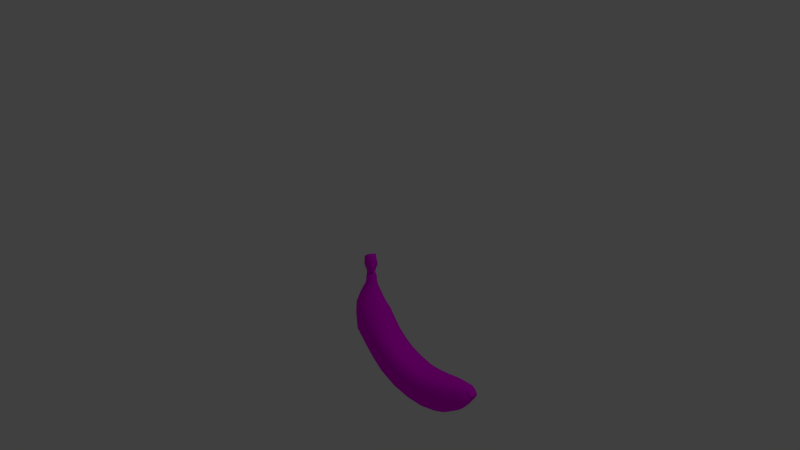 # Source: Banana.blend  (saved by Blender 2.74.0; exported with 4.5.12 LTS)
import bpy
from mathutils import Matrix  # noqa: F401  (used for matrix-valued properties, if any)

bpy.ops.wm.read_factory_settings(use_empty=True)
scene = bpy.context.scene
scene.name = 'Scene'

# ---- collections
col_collection_1 = bpy.data.collections.new('Collection 1'); scene.collection.children.link(col_collection_1)

# ---- images (referenced by path relative to the original .blend; pixels are not part of the script)
import os
ASSET_DIR = os.environ.get("B2B_ASSET_DIR", "")  # directory of the original .blend (textures are referenced by path, not embedded)
HERE = os.path.dirname(os.path.abspath(__file__))  # packed textures are extracted next to this script under _unpacked/

def load_image(name, relpath, width, height, colorspace="sRGB"):
    """Load a texture the original file referenced (path relative to the .blend, or extracted next to this script)."""
    p = next((c for c in (os.path.join(HERE, relpath), os.path.join(ASSET_DIR, relpath)) if relpath and os.path.exists(c)), "")
    if p:
        img = bpy.data.images.load(p, check_existing=True)
        img.name = name
    else:  # same state as the original file: an image datablock whose file is absent (Cycles renders it pink)
        img = bpy.data.images.new(name, width, height)
        img.source = "FILE"
        img.filepath = "//" + (relpath or name)
    img.colorspace_settings.name = colorspace
    return img
img_banana = load_image('Banana', 'BananaDiffuse.png', 1024, 1024, 'sRGB')

# ---- materials (node trees are filled in below, after node groups)
mat_material = bpy.data.materials.new('Material')
mat_material.alpha_threshold = 0.0
mat_material.roughness = 0.5

# ---- material node trees
mat_material.use_nodes = True; mat_material.node_tree.nodes.clear()
_N = mat_material.node_tree.nodes; _L = mat_material.node_tree.links
n0 = _N.new('ShaderNodeOutputMaterial'); n0.name = 'Material Output'; n0.location = (300, 300)
n1 = _N.new('ShaderNodeBsdfDiffuse'); n1.name = 'Diffuse BSDF'; n1.location = (10, 300)
n2 = _N.new('ShaderNodeTexImage'); n2.name = 'Image Texture'; n2.location = (-180, 300)
n2.width = 140
n2.image = img_banana
_L.new(n1.outputs[0], n0.inputs[0])
_L.new(n2.outputs[0], n1.inputs[0])
n0.is_active_output = True

# ---- world
world_world = bpy.data.worlds.new('World'); scene.world = world_world
world_world.color = (0.05088, 0.05088, 0.05088)
world_world.use_sun_shadow = False
world_world.sun_shadow_jitter_overblur = 0.0
world_world.cycles.sampling_method = 'MANUAL'
world_world.cycles.sample_map_resolution = 256

# ---- cameras
cam_camera = bpy.data.cameras.new('Camera')
cam_camera.clip_end = 100.0
cam_camera.lens = 35.0
cam_camera.sensor_width = 32.0
cam_camera.sensor_height = 18.0
cam_camera.ortho_scale = 7.314
cam_camera.dof.focus_distance = 0.0

# ---- lights
light_lamp = bpy.data.lights.new('Lamp', 'POINT')
light_lamp.transmission_factor = 0.0
light_lamp.cutoff_distance = 30.0
light_lamp.energy = 100.0
light_lamp.shadow_buffer_clip_start = 1.001
light_lamp.shadow_soft_size = 0.1
light_lamp.shadow_maximum_resolution = 0.006
light_lamp.use_absolute_resolution = True
light_lamp.cycles.use_multiple_importance_sampling = False

# ---- meshes
me_circle = bpy.data.meshes.new('Circle')
me_circle.from_pydata([(-0.06555, 0.1066, -0.5191), (-0.1059, 0.09852, -0.5129), (-0.1401, 0.07541, -0.5076), (-0.1629, 0.04081, -0.5041), (-0.1709, 1.764e-08, -0.5028), (-0.1629, -0.04081, -0.5041), (-0.1401, -0.07541, -0.5076), (-0.1059, -0.09852, -0.5129), (-0.06555, -0.1066, -0.5191), (-0.02522, -0.09852, -0.5254), (0.008972, -0.07541, -0.5307), (0.03182, -0.04081, -0.5342), (0.03984, 2.796e-08, -0.5355), (0.03182, 0.04081, -0.5342), (0.008972, 0.07541, -0.5307), (-0.02522, 0.09852, -0.5254), (-0.05943, 0.08394, -0.4627), (-0.09149, 0.07755, -0.4608), (-0.1187, 0.05935, -0.4592), (-0.1368, 0.03212, -0.4581), (-0.1432, 1.234e-08, -0.4577), (-0.1368, -0.03212, -0.4581), (-0.1187, -0.05935, -0.4592), (-0.09149, -0.07755, -0.4608), (-0.05943, -0.08394, -0.4627), (-0.02736, -0.07755, -0.4646), (-0.0001789, -0.05935, -0.4662), (0.01798, -0.03212, -0.4673), (0.02436, 1.834e-08, -0.4676), (0.01798, 0.03212, -0.4673), (-0.0001789, 0.05935, -0.4662), (-0.02736, 0.07755, -0.4646), (-0.0568, 0.07103, -0.4059), (-0.08397, 0.06562, -0.4049), (-0.107, 0.05023, -0.4041), (-0.1224, 0.02718, -0.4036), (-0.1278, 5.34e-09, -0.4034), (-0.1224, -0.02718, -0.4036), (-0.107, -0.05022, -0.4041), (-0.08397, -0.06562, -0.4049), (-0.0568, -0.07103, -0.4059), (-0.02964, -0.06562, -0.4068), (-0.00661, -0.05023, -0.4076), (0.008778, -0.02718, -0.4081), (0.01418, 9.956e-09, -0.4083), (0.008778, 0.02718, -0.4081), (-0.00661, 0.05023, -0.4076), (-0.02964, 0.06562, -0.4068), (-0.1018, -0.02311, -0.2721), (-0.08135, 0.06562, -0.3472), (-0.1044, 0.05023, -0.3464), (-0.1198, 0.02718, -0.3459), (-0.1266, -2.707e-09, -0.3435), (-0.1198, -0.02718, -0.3459), (-0.1044, -0.05022, -0.3464), (-0.08135, -0.06562, -0.3472), (-0.1272, -1.276e-08, -0.258), (-0.02702, -0.06562, -0.3491), (-0.003988, -0.05023, -0.3499), (0.0114, -0.02718, -0.3505), (0.0168, 2.205e-09, -0.3506), (0.0114, 0.02718, -0.3505), (-0.003988, 0.05023, -0.3499), (-0.02702, 0.06562, -0.3491), (-0.05418, 0.07103, -0.3482), (-0.06486, 0.06562, -0.3235), (-0.08573, 0.05022, -0.2912), (-0.1102, 0.02718, -0.2587), (-0.1401, -1.632e-08, -0.2421), (-0.1102, -0.02718, -0.2587), (-0.08573, -0.05023, -0.2912), (-0.06486, -0.06562, -0.3235), (-0.1018, 0.02311, -0.2721), (-0.08101, 0.0427, -0.2998), (-0.05418, -0.07103, -0.3482), (-0.03959, -0.06562, -0.3256), (-0.03095, -0.05023, -0.3008), (-0.009315, -0.02718, -0.2772), (0.01317, -1.746e-08, -0.2043), (-0.009315, 0.02718, -0.2772), (-0.03095, 0.05023, -0.3008), (-0.03959, 0.06562, -0.3256), (-0.06326, 0.05579, -0.3272), (-0.05418, 0.06039, -0.3482), (-0.08101, -0.0427, -0.2998), (-0.06326, -0.05579, -0.3272), (-0.05418, -0.06039, -0.3482), (-0.04178, -0.05579, -0.329), (-0.03443, -0.0427, -0.3079), (-0.01604, -0.02311, -0.2879), (0.003081, -1.373e-08, -0.2258), (-0.01604, 0.02311, -0.2879), (-0.03443, 0.0427, -0.3079), (-0.04178, 0.05579, -0.329), (-0.09696, 0.04887, -0.2376), (-0.09696, -0.04887, -0.2376), (-0.01847, -0.04887, -0.2376), (-0.01847, 0.04887, -0.2376), (-0.1225, 0.05876, -0.1703), (-0.1225, -0.05876, -0.1703), (0.007037, -0.05876, -0.1703), (0.007037, 0.05876, -0.1703), (-0.1417, 0.03386, -0.06622), (-0.1417, -0.03386, -0.06622), (-7.451e-09, -0.03386, 0.0), (-7.451e-09, 0.03386, 0.0), (-0.1321, -0.04631, -0.1183), (0.003518, -0.04631, -0.08516), (0.003518, 0.04631, -0.08516), (-0.1321, 0.04631, -0.1183), (-0.002193, -0.1754, -1.317), (0.2871, -0.1721, -1.06), (-0.002193, 0.1754, -1.317), (0.2871, 0.1721, -1.06), (0.1452, 0.218, -1.19), (0.3284, 9.019e-08, -1.031), (0.1452, -0.218, -1.19), (-0.03799, 1.296e-07, -1.348), (-0.02467, -0.1011, -1.337), (0.2296, -0.2016, -1.116), (0.3119, 0.1001, -1.042), (0.06027, 0.2021, -1.263), (0.2296, 0.2016, -1.116), (0.3119, -0.1001, -1.042), (0.06027, -0.2021, -1.263), (-0.02467, 0.1011, -1.337), (0.02319, -0.2179, -1.012), (0.2294, 0.006278, -0.8991), (-0.1934, -0.006278, -1.135), (0.0128, 0.2179, -1.022), (-0.1642, 0.178, -1.121), (0.1914, 0.1659, -0.922), (0.2001, -0.1553, -0.9136), (-0.1554, -0.1885, -1.112), (-0.04427, -0.2098, -1.05), (0.2213, -0.06329, -0.9029), (0.08026, 0.2098, -0.9843), (-0.1853, 0.06329, -1.131), (-0.05418, 0.2059, -1.059), (0.218, 0.07527, -0.9061), (0.09017, -0.2059, -0.9748), (-0.182, -0.07527, -1.128), (-0.07861, -0.1857, -0.7332), (0.1294, -0.002189, -0.7158), (-0.2818, 0.002189, -0.7496), (-0.07381, 0.1857, -0.7322), (-0.2199, 0.1328, -0.7443), (0.07087, 0.1297, -0.7204), (0.06747, -0.1328, -0.7211), (-0.2233, -0.1297, -0.745), (-0.1435, -0.1754, -0.7385), (0.1181, -0.06079, -0.7168), (-0.008919, 0.1754, -0.7269), (-0.2705, 0.06079, -0.7485), (-0.139, 0.1768, -0.7376), (0.1196, 0.05664, -0.7165), (-0.01347, -0.1768, -0.7278), (-0.272, -0.05664, -0.7489), (-0.07969, -0.1444, -0.6084), (0.06639, -0.001702, -0.6109), (-0.2224, 0.001702, -0.6056), (-0.07628, 0.1444, -0.6081), (-0.1789, 0.1033, -0.6062), (0.02531, 0.1009, -0.61), (0.02289, -0.1033, -0.6103), (-0.1813, -0.1009, -0.6065), (-0.1253, -0.1365, -0.6076), (0.05844, -0.04728, -0.6108), (-0.03072, 0.1365, -0.6089), (-0.2144, 0.04728, -0.6057), (-0.122, 0.1375, -0.6072), (0.05952, 0.04405, -0.6107), (-0.03395, -0.1375, -0.6093), (-0.2155, -0.04405, -0.6058), (0.3016, -0.1807, -1.58), (0.5312, -0.1759, -1.25), (0.3016, 0.1807, -1.58), (0.5312, 0.1759, -1.25), (0.4194, 0.2213, -1.415), (0.5659, 1.12e-07, -1.21), (0.4194, -0.2213, -1.415), (0.273, 1.626e-07, -1.62), (0.2837, -0.1046, -1.605), (0.4866, -0.2048, -1.32), (0.5518, 0.1028, -1.225), (0.3516, 0.2066, -1.51), (0.4866, 0.2048, -1.32), (0.5518, -0.1028, -1.225), (0.3516, -0.2066, -1.51), (0.2837, 0.1046, -1.605), (0.8168, -0.1793, -1.741), (0.8659, -0.1759, -1.357), (0.8168, 0.1793, -1.741), (0.8659, 0.1759, -1.357), (0.8441, 0.2191, -1.548), (0.8779, 1.229e-07, -1.308), (0.8441, -0.2191, -1.548), (0.8102, 1.844e-07, -1.788), (0.8127, -0.1041, -1.77), (0.8591, -0.204, -1.437), (0.8725, 0.1031, -1.327), (0.8284, 0.2045, -1.659), (0.8591, 0.204, -1.437), (0.8725, -0.1031, -1.327), (0.8284, -0.2045, -1.659), (0.8127, 0.1041, -1.77), (1.272, -0.1671, -1.698), (1.208, -0.164, -1.329), (1.272, 0.1671, -1.698), (1.208, 0.164, -1.329), (1.242, 0.2055, -1.512), (1.205, 1.208e-07, -1.28), (1.242, -0.2055, -1.512), (1.279, 1.776e-07, -1.744), (1.277, -0.0968, -1.727), (1.224, -0.1909, -1.405), (1.205, 0.09588, -1.299), (1.259, 0.1913, -1.619), (1.224, 0.1909, -1.405), (1.205, -0.09588, -1.299), (1.259, -0.1913, -1.619), (1.277, 0.0968, -1.727), (1.589, -0.1346, -1.532), (1.459, -0.1321, -1.265), (1.589, 0.1346, -1.532), (1.459, 0.1321, -1.265), (1.525, 0.1673, -1.397), (1.446, 1.137e-07, -1.229), (1.525, -0.1673, -1.397), (1.605, 1.552e-07, -1.565), (1.599, -0.07758, -1.553), (1.488, -0.1548, -1.319), (1.45, 0.07681, -1.243), (1.562, 0.1552, -1.475), (1.488, 0.1548, -1.319), (1.45, -0.07681, -1.243), (1.562, -0.1552, -1.475), (1.599, 0.07758, -1.553), (1.777, -0.06438, -1.301), (1.686, -0.06316, -1.192), (1.777, 0.06438, -1.301), (1.686, 0.06316, -1.192), (1.732, 0.08001, -1.245), (1.676, 1.066e-07, -1.176), (1.732, -0.08001, -1.245), (1.788, 1.237e-07, -1.314), (1.784, -0.0371, -1.309), (1.706, -0.07401, -1.214), (1.68, 0.03673, -1.183), (1.758, 0.07419, -1.277), (1.706, 0.07401, -1.214), (1.68, -0.03673, -1.183), (1.758, -0.07419, -1.277), (1.784, 0.0371, -1.309), (-0.1208, -0.1979, -0.864), (-0.2097, -0.1569, -0.8885), (-0.2642, -0.06781, -0.8946), (-0.2751, -0.002196, -0.8973), (-0.2654, 0.06362, -0.8958), (-0.2131, 0.1532, -0.8914), (-0.1246, 0.1965, -0.8673), (-0.05362, 0.2067, -0.8527), (0.01753, 0.1979, -0.8378), (0.1346, 0.1527, -0.8133), (0.1609, 0.06781, -0.8072), (0.1718, 0.002196, -0.8045), (0.1622, -0.06362, -0.806), (0.138, -0.149, -0.8104), (0.02134, -0.1965, -0.8344), (-0.04962, -0.2067, -0.8491), (0.5526, -0.1819, -1.69), (0.5412, -0.1056, -1.719), (0.5844, 0.2073, -1.611), (0.6275, 0.2221, -1.503), (0.6699, -0.2068, -1.395), (0.6275, -0.2221, -1.503), (0.5345, 1.767e-07, -1.736), (0.5412, 0.1056, -1.719), (0.7205, 1.198e-07, -1.27), (0.7105, -0.1046, -1.288), (0.5526, 0.1819, -1.69), (0.5844, -0.2073, -1.611), (0.6963, -0.1784, -1.316), (0.6699, 0.2068, -1.395), (0.6963, 0.1784, -1.316), (0.7105, 0.1046, -1.288), (0.1111, 1.471e-07, -1.493), (0.1231, 0.1031, -1.48), (0.4407, 1.02e-07, -1.129), (0.4255, -0.1019, -1.142), (0.1433, 0.1789, -1.457), (0.1995, 0.206, -1.395), (0.1995, -0.206, -1.395), (0.1433, -0.1789, -1.457), (0.4027, -0.1751, -1.164), (0.3517, -0.2048, -1.226), (0.3517, 0.2048, -1.226), (0.4027, 0.1751, -1.164), (0.4255, 0.1019, -1.142), (0.1231, -0.1031, -1.48), (0.2759, -0.2216, -1.311), (0.2759, 0.2216, -1.311), (1.037, -0.1711, -1.354), (1.042, -0.1985, -1.435), (1.042, 0.1985, -1.435), (1.037, 0.1711, -1.354), (1.039, 0.1003, -1.323), (1.041, 1.237e-07, -1.303), (1.045, -0.1013, -1.776), (1.045, 1.835e-07, -1.793), (1.043, -0.2132, -1.548), (1.044, -0.199, -1.662), (1.043, 0.2132, -1.548), (1.045, 0.1013, -1.776), (1.044, 0.1745, -1.745), (1.039, -0.1003, -1.323), (1.044, -0.1745, -1.745), (1.044, 0.199, -1.662), (1.327, 0.1571, -1.301), (1.322, 0.09154, -1.273), (1.322, -0.09154, -1.273), (1.327, -0.1571, -1.301), (1.43, -0.1603, -1.637), (1.438, -0.09257, -1.663), (1.409, 0.1842, -1.565), (1.381, 0.1982, -1.467), (1.351, -0.1836, -1.369), (1.381, -0.1982, -1.467), (1.442, 1.693e-07, -1.678), (1.438, 0.09257, -1.663), (1.319, 1.172e-07, -1.256), (1.43, 0.1603, -1.637), (1.409, -0.1842, -1.565), (1.351, 0.1836, -1.369), (1.767, -0.0492, -1.288), (1.697, -0.04827, -1.205), (1.767, 0.0492, -1.288), (1.697, 0.04827, -1.205), (1.732, 0.06114, -1.245), (1.689, 1.089e-07, -1.193), (1.732, -0.06114, -1.245), (1.775, 1.22e-07, -1.298), (1.772, -0.02835, -1.294), (1.712, -0.05655, -1.221), (1.692, 0.02806, -1.197), (1.752, 0.0567, -1.27), (1.712, 0.05655, -1.221), (1.692, -0.02806, -1.197), (1.752, -0.0567, -1.27), (1.772, 0.02835, -1.294), (1.789, -0.0492, -1.275), (1.72, -0.04827, -1.192), (1.789, 0.0492, -1.275), (1.72, 0.04827, -1.192), (1.755, 0.06114, -1.233), (1.712, 1.069e-07, -1.18), (1.755, -0.06114, -1.233), (1.798, 1.199e-07, -1.285), (1.795, -0.02835, -1.282), (1.735, -0.05655, -1.208), (1.715, 0.02806, -1.185), (1.775, 0.0567, -1.257), (1.735, 0.05655, -1.208), (1.715, -0.02806, -1.185), (1.775, -0.0567, -1.257), (1.795, 0.02835, -1.282), (1.732, -0.03281, -1.204), (1.755, -0.03539, -1.232), (1.778, -0.03274, -1.261), (1.731, 1.15e-07, -1.201), (1.755, 1.198e-07, -1.231), (1.78, 1.145e-07, -1.262), (1.732, 0.03281, -1.204), (1.755, 0.03539, -1.232), (1.778, 0.03274, -1.261), (1.691, 0.1006, -1.419), (1.668, 0.116, -1.379), (1.668, -0.116, -1.379), (1.691, -0.1006, -1.419), (1.579, -0.09871, -1.229), (1.604, -0.1157, -1.268), (1.604, 0.1157, -1.268), (1.579, 0.09871, -1.229), (1.571, 0.0574, -1.214), (1.567, 1.102e-07, -1.203), (1.699, -0.05798, -1.434), (1.704, 1.398e-07, -1.443), (1.636, -0.125, -1.323), (1.636, 0.125, -1.323), (1.699, 0.05798, -1.434), (1.571, -0.0574, -1.214)], [], [(6, 22, 21, 5), (4, 20, 19, 3), (15, 31, 30, 14), (2, 18, 17, 1), (13, 29, 28, 12), (11, 27, 26, 10), (9, 25, 24, 8), (7, 23, 22, 6), (5, 21, 20, 4), (0, 16, 31, 15), (3, 19, 18, 2), (14, 30, 29, 13), (1, 17, 16, 0), (12, 28, 27, 11), (10, 26, 25, 9), (8, 24, 23, 7), (16, 17, 33, 32), (27, 28, 44, 43), (25, 26, 42, 41), (23, 24, 40, 39), (21, 22, 38, 37), (19, 20, 36, 35), (30, 31, 47, 46), (17, 18, 34, 33), (28, 29, 45, 44), (26, 27, 43, 42), (24, 25, 41, 40), (22, 23, 39, 38), (20, 21, 37, 36), (31, 16, 32, 47), (18, 19, 35, 34), (29, 30, 46, 45), (33, 34, 50, 49), (44, 45, 61, 60), (42, 43, 59, 58), (64, 65, 82, 83), (38, 39, 55, 54), (36, 37, 53, 52), (71, 74, 86, 85), (34, 35, 51, 50), (45, 46, 62, 61), (66, 67, 72, 73), (43, 44, 60, 59), (41, 42, 58, 57), (68, 69, 48, 56), (37, 38, 54, 53), (35, 36, 52, 51), (46, 47, 63, 62), (74, 75, 87, 86), (54, 55, 71, 70), (53, 54, 70, 69), (52, 53, 69, 68), (51, 52, 68, 67), (50, 51, 67, 66), (49, 50, 66, 65), (70, 71, 85, 84), (76, 77, 89, 88), (78, 79, 91, 90), (80, 81, 93, 92), (62, 63, 81, 80), (61, 62, 80, 79), (60, 61, 79, 78), (59, 60, 78, 77), (58, 59, 77, 76), (57, 58, 76, 75), (65, 66, 73, 82), (81, 64, 83, 93), (67, 68, 56, 72), (40, 41, 57, 74), (47, 32, 64, 63), (32, 33, 49, 64), (39, 40, 74, 55), (55, 74, 71), (64, 49, 65), (63, 64, 81), (74, 57, 75), (79, 80, 92, 91), (77, 78, 90, 89), (75, 76, 88, 87), (69, 70, 84, 48), (83, 82, 93), (93, 82, 73, 92), (86, 87, 85), (88, 84, 85, 87), (84, 88, 96, 95), (92, 73, 94, 97), (95, 96, 100, 99), (97, 94, 98, 101), (106, 107, 104, 103), (108, 109, 102, 105), (102, 103, 104, 105), (106, 109, 98, 99), (99, 98, 94, 95), (107, 108, 105, 104), (96, 97, 101, 100), (88, 92, 97, 96), (90, 91, 89), (92, 88, 89, 91), (95, 94, 73, 84), (56, 48, 72), (84, 73, 72, 48), (100, 101, 108, 107), (103, 102, 109, 106), (101, 98, 109, 108), (99, 100, 107, 106), (1, 170, 162, 2), (2, 162, 169, 3), (3, 169, 160, 4), (4, 160, 173, 5), (5, 173, 165, 6), (6, 165, 166, 7), (7, 166, 158, 8), (8, 158, 172, 9), (9, 172, 164, 10), (10, 164, 167, 11), (11, 167, 159, 12), (12, 159, 171, 13), (13, 171, 163, 14), (14, 163, 168, 15), (15, 168, 161, 0), (0, 161, 170, 1), (150, 166, 165, 149), (149, 165, 173, 157), (157, 173, 160, 144), (144, 160, 169, 153), (153, 169, 162, 146), (146, 162, 170, 154), (154, 170, 161, 145), (145, 161, 168, 152), (152, 168, 163, 147), (147, 163, 171, 155), (155, 171, 159, 143), (143, 159, 167, 151), (151, 167, 164, 148), (148, 164, 172, 156), (156, 172, 158, 142), (142, 158, 166, 150), (254, 150, 149, 255), (255, 149, 157, 256), (256, 157, 144, 257), (257, 144, 153, 258), (258, 153, 146, 259), (259, 146, 154, 260), (260, 154, 145, 261), (261, 145, 152, 262), (262, 152, 147, 263), (263, 147, 155, 264), (264, 155, 143, 265), (265, 143, 151, 266), (266, 151, 148, 267), (267, 148, 156, 268), (268, 156, 142, 269), (269, 142, 150, 254), (118, 141, 128, 117), (117, 128, 137, 125), (125, 137, 130, 112), (112, 130, 138, 121), (121, 138, 129, 114), (114, 129, 136, 122), (122, 136, 131, 113), (113, 131, 139, 120), (120, 139, 127, 115), (115, 127, 135, 123), (123, 135, 132, 111), (111, 132, 140, 119), (119, 140, 126, 116), (116, 126, 134, 124), (124, 134, 133, 110), (110, 133, 141, 118), (286, 287, 189, 181), (288, 289, 187, 179), (290, 291, 185, 176), (292, 293, 174, 188), (294, 295, 183, 175), (296, 297, 177, 186), (298, 288, 179, 184), (299, 286, 181, 182), (300, 292, 188, 180), (301, 296, 186, 178), (287, 290, 176, 189), (297, 298, 184, 177), (289, 294, 175, 187), (293, 299, 182, 174), (291, 301, 178, 185), (295, 300, 180, 183), (270, 271, 198, 190), (272, 273, 194, 201), (274, 275, 196, 199), (276, 277, 205, 197), (278, 279, 203, 195), (280, 272, 201, 192), (281, 270, 190, 204), (282, 274, 199, 191), (283, 284, 193, 202), (285, 278, 195, 200), (271, 276, 197, 198), (275, 281, 204, 196), (273, 283, 202, 194), (277, 280, 192, 205), (284, 285, 200, 193), (279, 282, 191, 203), (302, 303, 215, 207), (304, 305, 209, 218), (306, 307, 211, 216), (308, 309, 213, 214), (310, 311, 220, 212), (312, 304, 218, 210), (313, 314, 208, 221), (305, 306, 216, 209), (315, 302, 207, 219), (316, 308, 214, 206), (317, 312, 210, 217), (303, 310, 212, 215), (309, 313, 221, 213), (307, 315, 219, 211), (314, 317, 217, 208), (311, 316, 206, 220), (318, 319, 232, 225), (320, 321, 223, 235), (322, 323, 230, 222), (324, 325, 226, 233), (326, 327, 228, 231), (328, 329, 237, 229), (330, 320, 235, 227), (331, 324, 233, 224), (332, 322, 222, 236), (321, 326, 231, 223), (333, 318, 225, 234), (319, 330, 227, 232), (323, 328, 229, 230), (327, 332, 236, 228), (325, 333, 234, 226), (329, 331, 224, 237), (375, 376, 249, 240), (377, 378, 238, 252), (379, 380, 247, 239), (381, 382, 241, 250), (383, 384, 243, 248), (385, 386, 245, 246), (387, 377, 252, 244), (388, 381, 250, 242), (389, 375, 240, 253), (382, 383, 248, 241), (390, 379, 239, 251), (378, 385, 246, 238), (376, 388, 242, 249), (380, 387, 244, 247), (386, 389, 253, 245), (384, 390, 251, 243), (126, 269, 254, 134), (140, 268, 269, 126), (132, 267, 268, 140), (135, 266, 267, 132), (127, 265, 266, 135), (139, 264, 265, 127), (131, 263, 264, 139), (136, 262, 263, 131), (129, 261, 262, 136), (138, 260, 261, 129), (130, 259, 260, 138), (137, 258, 259, 130), (128, 257, 258, 137), (141, 256, 257, 128), (133, 255, 256, 141), (134, 254, 255, 133), (187, 175, 282, 279), (177, 184, 285, 284), (189, 176, 280, 277), (178, 186, 283, 273), (180, 188, 281, 275), (182, 181, 276, 271), (184, 179, 278, 285), (186, 177, 284, 283), (175, 183, 274, 282), (188, 174, 270, 281), (176, 185, 272, 280), (179, 187, 279, 278), (181, 189, 277, 276), (183, 180, 275, 274), (185, 178, 273, 272), (174, 182, 271, 270), (119, 116, 300, 295), (121, 114, 301, 291), (110, 118, 299, 293), (123, 111, 294, 289), (113, 120, 298, 297), (125, 112, 290, 287), (114, 122, 296, 301), (116, 124, 292, 300), (118, 117, 286, 299), (120, 115, 288, 298), (122, 113, 297, 296), (111, 119, 295, 294), (124, 110, 293, 292), (112, 121, 291, 290), (115, 123, 289, 288), (117, 125, 287, 286), (204, 190, 316, 311), (192, 201, 317, 314), (195, 203, 315, 307), (197, 205, 313, 309), (199, 196, 310, 303), (201, 194, 312, 317), (190, 198, 308, 316), (203, 191, 302, 315), (193, 200, 306, 305), (205, 192, 314, 313), (194, 202, 304, 312), (196, 204, 311, 310), (198, 197, 309, 308), (200, 195, 307, 306), (202, 193, 305, 304), (191, 199, 303, 302), (221, 208, 331, 329), (210, 218, 333, 325), (212, 220, 332, 327), (214, 213, 328, 323), (216, 211, 330, 319), (218, 209, 318, 333), (207, 215, 326, 321), (220, 206, 322, 332), (208, 217, 324, 331), (211, 219, 320, 330), (213, 221, 329, 328), (215, 212, 327, 326), (217, 210, 325, 324), (206, 214, 323, 322), (219, 207, 321, 320), (209, 216, 319, 318), (239, 247, 343, 335), (250, 241, 337, 346), (248, 243, 339, 344), (246, 245, 341, 342), (244, 252, 348, 340), (242, 250, 346, 338), (253, 240, 336, 349), (241, 248, 344, 337), (251, 239, 335, 347), (238, 246, 342, 334), (249, 242, 338, 345), (247, 244, 340, 343), (245, 253, 349, 341), (243, 251, 347, 339), (240, 249, 345, 336), (252, 238, 334, 348), (341, 349, 365, 357), (339, 347, 363, 355), (336, 345, 361, 352), (348, 334, 350, 364), (335, 343, 359, 351), (346, 337, 353, 362), (344, 339, 355, 360), (342, 341, 357, 358), (340, 348, 364, 356), (338, 346, 362, 354), (349, 336, 352, 365), (337, 344, 360, 353), (347, 335, 351, 363), (334, 342, 358, 350), (345, 338, 354, 361), (343, 340, 356, 359), (359, 366, 363, 351), (366, 369, 355, 363), (369, 372, 360, 355), (372, 362, 353, 360), (356, 367, 366, 359), (367, 370, 369, 366), (370, 373, 372, 369), (373, 354, 362, 372), (364, 368, 367, 356), (368, 371, 370, 367), (371, 374, 373, 370), (374, 361, 354, 373), (350, 358, 368, 364), (358, 357, 371, 368), (357, 365, 374, 371), (365, 352, 361, 374), (227, 235, 390, 384), (229, 237, 389, 386), (231, 228, 387, 380), (233, 226, 388, 376), (222, 230, 385, 378), (235, 223, 379, 390), (225, 232, 383, 382), (237, 224, 375, 389), (226, 234, 381, 388), (228, 236, 377, 387), (230, 229, 386, 385), (232, 227, 384, 383), (234, 225, 382, 381), (223, 231, 380, 379), (236, 222, 378, 377), (224, 233, 376, 375)])
me_circle.polygons.foreach_set('use_smooth', [True] * 393)
_uv = me_circle.uv_layers.new(name='UVMap')
_uv.uv.foreach_set('vector', [0.1066, 0.2053, 0.08789, 0.2183, 0.08049, 0.2068, 0.09616, 0.1933, 0.08531, 0.4288, 0.07277, 0.4147, 0.08064, 0.4048, 0.09634, 0.4184, 0.1333, 0.3617, 0.1052, 0.352, 0.1088, 0.3369, 0.1395, 0.3441, 0.1068, 0.4064, 0.08802, 0.3933, 0.09469, 0.3804, 0.1165, 0.3929, 0.1434, 0.3252, 0.111, 0.3214, 0.1117, 0.3058, 0.1448, 0.3057, 0.1435, 0.2862, 0.1109, 0.2901, 0.1087, 0.2746, 0.1394, 0.2675, 0.1332, 0.2498, 0.1052, 0.2595, 0.1004, 0.2451, 0.1254, 0.2335, 0.1164, 0.2186, 0.09457, 0.2312, 0.08789, 0.2183, 0.1066, 0.2053, 0.09616, 0.1933, 0.08049, 0.2068, 0.07262, 0.197, 0.08513, 0.1829, 0.1255, 0.3779, 0.1005, 0.3665, 0.1052, 0.352, 0.1333, 0.3617, 0.09634, 0.4184, 0.08064, 0.4048, 0.08802, 0.3933, 0.1068, 0.4064, 0.1395, 0.3441, 0.1088, 0.3369, 0.111, 0.3214, 0.1434, 0.3252, 0.1165, 0.3929, 0.09469, 0.3804, 0.1005, 0.3665, 0.1255, 0.3779, 0.1448, 0.3057, 0.1117, 0.3058, 0.1109, 0.2901, 0.1435, 0.2862, 0.1394, 0.2675, 0.1087, 0.2746, 0.1052, 0.2595, 0.1332, 0.2498, 0.1254, 0.2335, 0.1004, 0.2451, 0.09457, 0.2312, 0.1164, 0.2186, 0.1005, 0.3665, 0.09469, 0.3804, 0.07017, 0.3701, 0.0742, 0.3572, 0.1109, 0.2901, 0.1117, 0.3058, 0.08311, 0.3058, 0.08242, 0.2927, 0.1052, 0.2595, 0.1087, 0.2746, 0.08059, 0.2796, 0.07771, 0.2666, 0.09457, 0.2312, 0.1004, 0.2451, 0.07414, 0.2544, 0.07009, 0.2415, 0.08049, 0.2068, 0.08789, 0.2183, 0.0656, 0.2297, 0.06067, 0.2189, 0.08064, 0.4048, 0.07277, 0.4147, 0.0557, 0.4025, 0.06077, 0.3928, 0.1088, 0.3369, 0.1052, 0.352, 0.07776, 0.345, 0.08062, 0.3319, 0.09469, 0.3804, 0.08802, 0.3933, 0.06569, 0.382, 0.07017, 0.3701, 0.1117, 0.3058, 0.111, 0.3214, 0.08244, 0.3188, 0.08311, 0.3058, 0.1087, 0.2746, 0.1109, 0.2901, 0.08242, 0.2927, 0.08059, 0.2796, 0.1004, 0.2451, 0.1052, 0.2595, 0.07771, 0.2666, 0.07414, 0.2544, 0.08789, 0.2183, 0.09457, 0.2312, 0.07009, 0.2415, 0.0656, 0.2297, 0.07262, 0.197, 0.08049, 0.2068, 0.06067, 0.2189, 0.05559, 0.2092, 0.1052, 0.352, 0.1005, 0.3665, 0.0742, 0.3572, 0.07776, 0.345, 0.08802, 0.3933, 0.08064, 0.4048, 0.06077, 0.3928, 0.06569, 0.382, 0.111, 0.3214, 0.1088, 0.3369, 0.08062, 0.3319, 0.08244, 0.3188, 0.07017, 0.3701, 0.06569, 0.382, 0.04284, 0.3741, 0.04493, 0.3632, 0.08311, 0.3058, 0.08244, 0.3188, 0.05778, 0.3161, 0.05807, 0.3058, 0.08059, 0.2796, 0.08242, 0.2927, 0.05778, 0.2955, 0.05608, 0.2847, 0.04555, 0.3499, 0.03596, 0.3574, 0.03393, 0.3542, 0.0405, 0.3483, 0.0656, 0.2297, 0.07009, 0.2415, 0.04489, 0.2484, 0.04279, 0.2375, 0.05559, 0.2092, 0.06067, 0.2189, 0.03943, 0.2275, 0.03471, 0.2178, 0.03594, 0.2542, 0.04552, 0.2617, 0.04048, 0.2633, 0.03391, 0.2575, 0.06569, 0.382, 0.06077, 0.3928, 0.03949, 0.3842, 0.04284, 0.3741, 0.08244, 0.3188, 0.08062, 0.3319, 0.0561, 0.3269, 0.05778, 0.3161, 0.02388, 0.3653, 0.01152, 0.3741, 0.01182, 0.3689, 0.02332, 0.361, 0.08242, 0.2927, 0.08311, 0.3058, 0.05807, 0.3058, 0.05778, 0.2955, 0.07771, 0.2666, 0.08059, 0.2796, 0.05608, 0.2847, 0.05235, 0.274, 0.0001056, 0.2284, 0.01151, 0.2375, 0.01182, 0.2428, 0.001254, 0.2359, 0.06067, 0.2189, 0.0656, 0.2297, 0.04279, 0.2375, 0.03943, 0.2275, 0.06077, 0.3928, 0.0557, 0.4025, 0.03477, 0.3939, 0.03949, 0.3842, 0.08062, 0.3319, 0.07776, 0.345, 0.05237, 0.3376, 0.0561, 0.3269, 0.04552, 0.2617, 0.04199, 0.2739, 0.0383, 0.2723, 0.04048, 0.2633, 0.04279, 0.2375, 0.04489, 0.2484, 0.03594, 0.2542, 0.02386, 0.2464, 0.03943, 0.2275, 0.04279, 0.2375, 0.02386, 0.2464, 0.01151, 0.2375, 0.03471, 0.2178, 0.03943, 0.2275, 0.01151, 0.2375, 0.0001056, 0.2284, 0.03949, 0.3842, 0.03477, 0.3939, 0.0001056, 0.3834, 0.01152, 0.3741, 0.04284, 0.3741, 0.03949, 0.3842, 0.01152, 0.3741, 0.02388, 0.3653, 0.04493, 0.3632, 0.04284, 0.3741, 0.02388, 0.3653, 0.03596, 0.3574, 0.02386, 0.2464, 0.03594, 0.2542, 0.03391, 0.2575, 0.02331, 0.2507, 0.03593, 0.2829, 0.03092, 0.2941, 0.0284, 0.2911, 0.03307, 0.2803, 0.0327, 0.3058, 0.03093, 0.3175, 0.0284, 0.3205, 0.03115, 0.3058, 0.03594, 0.3288, 0.04201, 0.3377, 0.03832, 0.3394, 0.03308, 0.3313, 0.0561, 0.3269, 0.05237, 0.3376, 0.04201, 0.3377, 0.03594, 0.3288, 0.05778, 0.3161, 0.0561, 0.3269, 0.03594, 0.3288, 0.03093, 0.3175, 0.05807, 0.3058, 0.05778, 0.3161, 0.03093, 0.3175, 0.0327, 0.3058, 0.05778, 0.2955, 0.05807, 0.3058, 0.0327, 0.3058, 0.03092, 0.2941, 0.05608, 0.2847, 0.05778, 0.2955, 0.03092, 0.2941, 0.03593, 0.2829, 0.05235, 0.274, 0.05608, 0.2847, 0.03593, 0.2829, 0.04199, 0.2739, 0.03596, 0.3574, 0.02388, 0.3653, 0.02332, 0.361, 0.03393, 0.3542, 0.04201, 0.3377, 0.04555, 0.3499, 0.0405, 0.3483, 0.03832, 0.3394, 0.01152, 0.3741, 0.0001056, 0.3834, 0.001246, 0.3758, 0.01182, 0.3689, 0.07414, 0.2544, 0.07771, 0.2666, 0.05235, 0.274, 0.04552, 0.2617, 0.07776, 0.345, 0.0742, 0.3572, 0.04555, 0.3499, 0.05237, 0.3376, 0.0742, 0.3572, 0.07017, 0.3701, 0.04493, 0.3632, 0.04555, 0.3499, 0.07009, 0.2415, 0.07414, 0.2544, 0.04552, 0.2617, 0.04489, 0.2484, 0.04489, 0.2484, 0.04552, 0.2617, 0.03594, 0.2542, 0.04555, 0.3499, 0.04493, 0.3632, 0.03596, 0.3574, 0.05237, 0.3376, 0.04555, 0.3499, 0.04201, 0.3377, 0.04552, 0.2617, 0.05235, 0.274, 0.04199, 0.2739, 0.03093, 0.3175, 0.03594, 0.3288, 0.03308, 0.3313, 0.0284, 0.3205, 0.03092, 0.2941, 0.0327, 0.3058, 0.03115, 0.3058, 0.0284, 0.2911, 0.04199, 0.2739, 0.03593, 0.2829, 0.03307, 0.2803, 0.0383, 0.2723, 0.01151, 0.2375, 0.02386, 0.2464, 0.02331, 0.2507, 0.01182, 0.2428, 0.002454, 0.6623, 0.008262, 0.6692, 0.0001056, 0.6711, 0.0001056, 0.6711, 0.008262, 0.6692, 0.01826, 0.6785, 0.0001056, 0.6811, 0.03795, 0.6385, 0.04692, 0.6402, 0.04171, 0.6468, 0.05604, 0.6445, 0.0458, 0.6599, 0.04171, 0.6468, 0.04692, 0.6402, 0.0458, 0.6599, 0.05604, 0.6445, 0.07953, 0.6591, 0.05999, 0.6799, 0.0001056, 0.6811, 0.01826, 0.6785, 0.03043, 0.6995, 0.002614, 0.709, 0.05999, 0.6799, 0.07953, 0.6591, 0.1004, 0.6729, 0.0728, 0.6999, 0.002614, 0.709, 0.03043, 0.6995, 0.04333, 0.7192, 0.002128, 0.7367, 0.08149, 0.7152, 0.122, 0.6906, 0.145, 0.7117, 0.09035, 0.7326, 0.01709, 0.7659, 0.05543, 0.7337, 0.06933, 0.7482, 0.03279, 0.7942, 0.2271, 0.636, 0.2271, 0.6115, 0.2837, 0.6115, 0.2837, 0.636, 0.08149, 0.7152, 0.05543, 0.7337, 0.04333, 0.7192, 0.0728, 0.6999, 0.0728, 0.6999, 0.04333, 0.7192, 0.03043, 0.6995, 0.05999, 0.6799, 0.122, 0.6906, 0.1465, 0.6672, 0.1644, 0.6947, 0.145, 0.7117, 0.07953, 0.6591, 0.09918, 0.6264, 0.1264, 0.6407, 0.1004, 0.6729, 0.05604, 0.6445, 0.07263, 0.6142, 0.09918, 0.6264, 0.07953, 0.6591, 0.03164, 0.6115, 0.05917, 0.6159, 0.05019, 0.6323, 0.07263, 0.6142, 0.05604, 0.6445, 0.05019, 0.6323, 0.05917, 0.6159, 0.05999, 0.6799, 0.03043, 0.6995, 0.01826, 0.6785, 0.0458, 0.6599, 0.01816, 0.6487, 0.03194, 0.653, 0.01703, 0.6631, 0.0458, 0.6599, 0.01826, 0.6785, 0.01703, 0.6631, 0.03194, 0.653, 0.1004, 0.6729, 0.1264, 0.6407, 0.1465, 0.6672, 0.122, 0.6906, 0.09035, 0.7326, 0.06933, 0.7482, 0.05543, 0.7337, 0.08149, 0.7152, 0.002128, 0.7367, 0.04333, 0.7192, 0.05543, 0.7337, 0.01709, 0.7659, 0.0728, 0.6999, 0.1004, 0.6729, 0.122, 0.6906, 0.08149, 0.7152, 0.1165, 0.3929, 0.152, 0.4124, 0.1388, 0.4325, 0.1068, 0.4064, 0.1068, 0.4064, 0.1388, 0.4325, 0.1233, 0.4506, 0.09634, 0.4184, 0.09634, 0.4184, 0.1233, 0.4506, 0.1108, 0.4618, 0.08531, 0.4288, 0.08513, 0.1829, 0.1098, 0.149, 0.1223, 0.1601, 0.09616, 0.1933, 0.09616, 0.1933, 0.1223, 0.1601, 0.1381, 0.178, 0.1066, 0.2053, 0.1066, 0.2053, 0.1381, 0.178, 0.1515, 0.198, 0.1164, 0.2186, 0.1164, 0.2186, 0.1515, 0.198, 0.1597, 0.2134, 0.1254, 0.2335, 0.1254, 0.2335, 0.1597, 0.2134, 0.167, 0.23, 0.1332, 0.2498, 0.1332, 0.2498, 0.167, 0.23, 0.1755, 0.2562, 0.1394, 0.2675, 0.1394, 0.2675, 0.1755, 0.2562, 0.1806, 0.2846, 0.1435, 0.2862, 0.1435, 0.2862, 0.1806, 0.2846, 0.1816, 0.3051, 0.1448, 0.3057, 0.1448, 0.3057, 0.1816, 0.3051, 0.1807, 0.3257, 0.1434, 0.3252, 0.1434, 0.3252, 0.1807, 0.3257, 0.1758, 0.3541, 0.1395, 0.3441, 0.1395, 0.3441, 0.1758, 0.3541, 0.1674, 0.3803, 0.1333, 0.3617, 0.1333, 0.3617, 0.1674, 0.3803, 0.1602, 0.3971, 0.1255, 0.3779, 0.1255, 0.3779, 0.1602, 0.3971, 0.152, 0.4124, 0.1165, 0.3929, 0.1923, 0.1711, 0.1515, 0.198, 0.1381, 0.178, 0.1765, 0.1447, 0.1765, 0.1447, 0.1381, 0.178, 0.1223, 0.1601, 0.1591, 0.1212, 0.1591, 0.1212, 0.1223, 0.1601, 0.1098, 0.149, 0.1454, 0.1059, 0.1467, 0.5051, 0.1108, 0.4618, 0.1233, 0.4506, 0.1603, 0.4892, 0.1603, 0.4892, 0.1233, 0.4506, 0.1388, 0.4325, 0.1775, 0.4655, 0.1775, 0.4655, 0.1388, 0.4325, 0.152, 0.4124, 0.1929, 0.4389, 0.1929, 0.4389, 0.152, 0.4124, 0.1602, 0.3971, 0.2034, 0.4185, 0.2034, 0.4185, 0.1602, 0.3971, 0.1674, 0.3803, 0.2133, 0.3969, 0.2133, 0.3969, 0.1674, 0.3803, 0.1758, 0.3541, 0.2258, 0.3639, 0.2258, 0.3639, 0.1758, 0.3541, 0.1807, 0.3257, 0.233, 0.3293, 0.233, 0.3293, 0.1807, 0.3257, 0.1816, 0.3051, 0.2345, 0.305, 0.2345, 0.305, 0.1816, 0.3051, 0.1806, 0.2846, 0.2329, 0.2807, 0.2329, 0.2807, 0.1806, 0.2846, 0.1755, 0.2562, 0.2255, 0.246, 0.2255, 0.246, 0.1755, 0.2562, 0.167, 0.23, 0.2128, 0.213, 0.2128, 0.213, 0.167, 0.23, 0.1597, 0.2134, 0.2028, 0.1915, 0.2028, 0.1915, 0.1597, 0.2134, 0.1515, 0.198, 0.1923, 0.1711, 0.2325, 0.1547, 0.1923, 0.1711, 0.1765, 0.1447, 0.2197, 0.1237, 0.2197, 0.1237, 0.1765, 0.1447, 0.1591, 0.1212, 0.2001, 0.09485, 0.2001, 0.09485, 0.1591, 0.1212, 0.1454, 0.1059, 0.1879, 0.07516, 0.1881, 0.5375, 0.1467, 0.5051, 0.1603, 0.4892, 0.2001, 0.518, 0.2001, 0.518, 0.1603, 0.4892, 0.1775, 0.4655, 0.2197, 0.4896, 0.2197, 0.4896, 0.1775, 0.4655, 0.1929, 0.4389, 0.2326, 0.4584, 0.2326, 0.4584, 0.1929, 0.4389, 0.2034, 0.4185, 0.2429, 0.4358, 0.2429, 0.4358, 0.2034, 0.4185, 0.2133, 0.3969, 0.2529, 0.4119, 0.2529, 0.4119, 0.2133, 0.3969, 0.2258, 0.3639, 0.2704, 0.3681, 0.2704, 0.3681, 0.2258, 0.3639, 0.233, 0.3293, 0.2733, 0.3338, 0.2733, 0.3338, 0.233, 0.3293, 0.2345, 0.305, 0.2745, 0.3069, 0.2745, 0.3069, 0.2345, 0.305, 0.2329, 0.2807, 0.2733, 0.28, 0.2733, 0.28, 0.2329, 0.2807, 0.2255, 0.246, 0.2702, 0.2455, 0.2702, 0.2455, 0.2255, 0.246, 0.2128, 0.213, 0.2527, 0.2014, 0.2527, 0.2014, 0.2128, 0.213, 0.2028, 0.1915, 0.2427, 0.1775, 0.2427, 0.1775, 0.2028, 0.1915, 0.1923, 0.1711, 0.2325, 0.1547, 0.3646, 0.04915, 0.2756, 0.06044, 0.2676, 0.03726, 0.3584, 0.01342, 0.3574, 0.5967, 0.2665, 0.577, 0.2747, 0.5545, 0.3638, 0.5614, 0.3638, 0.5614, 0.2747, 0.5545, 0.2879, 0.5193, 0.3686, 0.5337, 0.3686, 0.5337, 0.2879, 0.5193, 0.2977, 0.4794, 0.3735, 0.504, 0.3735, 0.504, 0.2977, 0.4794, 0.3035, 0.4539, 0.3797, 0.4631, 0.3797, 0.4631, 0.3035, 0.4539, 0.309, 0.4268, 0.3849, 0.4197, 0.3849, 0.4197, 0.309, 0.4268, 0.3172, 0.3761, 0.3861, 0.3846, 0.3861, 0.3846, 0.3172, 0.3761, 0.3194, 0.3376, 0.3889, 0.3509, 0.3889, 0.3509, 0.3194, 0.3376, 0.32, 0.3086, 0.3911, 0.306, 0.3911, 0.306, 0.32, 0.3086, 0.3193, 0.2796, 0.389, 0.261, 0.389, 0.261, 0.3193, 0.2796, 0.3169, 0.2416, 0.3863, 0.2272, 0.3863, 0.2272, 0.3169, 0.2416, 0.3089, 0.1899, 0.3855, 0.192, 0.3855, 0.192, 0.3089, 0.1899, 0.3034, 0.1624, 0.3804, 0.1486, 0.3804, 0.1486, 0.3034, 0.1624, 0.2976, 0.1364, 0.3744, 0.1076, 0.3744, 0.1076, 0.2976, 0.1364, 0.2884, 0.09627, 0.3692, 0.077, 0.3692, 0.077, 0.2884, 0.09627, 0.2756, 0.06044, 0.3646, 0.04915, 0.4308, 0.6062, 0.4347, 0.5697, 0.5047, 0.5744, 0.5034, 0.6113, 0.4579, 0.3062, 0.456, 0.2595, 0.5238, 0.2589, 0.5258, 0.3064, 0.4379, 0.5414, 0.4416, 0.5105, 0.5092, 0.5153, 0.5062, 0.5464, 0.4429, 0.1012, 0.4394, 0.0699, 0.5083, 0.06554, 0.511, 0.0968, 0.4536, 0.2248, 0.4521, 0.1886, 0.5194, 0.1863, 0.5214, 0.2235, 0.4513, 0.4235, 0.4531, 0.3874, 0.5207, 0.3892, 0.5184, 0.4263, 0.4557, 0.3528, 0.4579, 0.3062, 0.5258, 0.3064, 0.5235, 0.3539, 0.4364, 0.04134, 0.4329, 0.004355, 0.5062, 0.0001056, 0.507, 0.03724, 0.4476, 0.1435, 0.4429, 0.1012, 0.511, 0.0968, 0.515, 0.1399, 0.4465, 0.4684, 0.4513, 0.4235, 0.5184, 0.4263, 0.5136, 0.4725, 0.4347, 0.5697, 0.4379, 0.5414, 0.5062, 0.5464, 0.5047, 0.5744, 0.4531, 0.3874, 0.4557, 0.3528, 0.5235, 0.3539, 0.5207, 0.3892, 0.456, 0.2595, 0.4536, 0.2248, 0.5214, 0.2235, 0.5238, 0.2589, 0.4394, 0.0699, 0.4364, 0.04134, 0.507, 0.03724, 0.5083, 0.06554, 0.4416, 0.5105, 0.4465, 0.4684, 0.5136, 0.4725, 0.5092, 0.5153, 0.4521, 0.1886, 0.4476, 0.1435, 0.515, 0.1399, 0.5194, 0.1863, 0.6012, 0.0706, 0.6032, 0.04243, 0.696, 0.05699, 0.6908, 0.08393, 0.5984, 0.5116, 0.5983, 0.4693, 0.6794, 0.4614, 0.6842, 0.5011, 0.5998, 0.1895, 0.6, 0.144, 0.6812, 0.1528, 0.6766, 0.1952, 0.6033, 0.6073, 0.6003, 0.5704, 0.6929, 0.5571, 0.6998, 0.5926, 0.6007, 0.3068, 0.5996, 0.2598, 0.6715, 0.2623, 0.6715, 0.3071, 0.5987, 0.5424, 0.5984, 0.5116, 0.6842, 0.5011, 0.6882, 0.5302, 0.6005, 0.1015, 0.6012, 0.0706, 0.6908, 0.08393, 0.6865, 0.1131, 0.5988, 0.2251, 0.5998, 0.1895, 0.6766, 0.1952, 0.6723, 0.2293, 0.5986, 0.4239, 0.598, 0.3884, 0.6714, 0.385, 0.6753, 0.4191, 0.5992, 0.3537, 0.6007, 0.3068, 0.6715, 0.3071, 0.671, 0.352, 0.6032, 0.04243, 0.6066, 0.005378, 0.7033, 0.02149, 0.696, 0.05699, 0.6, 0.144, 0.6005, 0.1015, 0.6865, 0.1131, 0.6812, 0.1528, 0.5983, 0.4693, 0.5986, 0.4239, 0.6753, 0.4191, 0.6794, 0.4614, 0.6003, 0.5704, 0.5987, 0.5424, 0.6882, 0.5302, 0.6929, 0.5571, 0.598, 0.3884, 0.5992, 0.3537, 0.671, 0.352, 0.6714, 0.385, 0.5996, 0.2598, 0.5988, 0.2251, 0.6723, 0.2293, 0.6715, 0.2623, 0.74, 0.2382, 0.7446, 0.2069, 0.8075, 0.2212, 0.8021, 0.2482, 0.7433, 0.4082, 0.7391, 0.3769, 0.8013, 0.3676, 0.8064, 0.3947, 0.7385, 0.3472, 0.739, 0.3075, 0.8002, 0.3079, 0.8001, 0.3419, 0.771, 0.0757, 0.7817, 0.04263, 0.8573, 0.07515, 0.8426, 0.1046, 0.7505, 0.1667, 0.7576, 0.1286, 0.8245, 0.1522, 0.8152, 0.186, 0.7487, 0.4484, 0.7433, 0.4082, 0.8064, 0.3947, 0.8136, 0.43, 0.7679, 0.5395, 0.7609, 0.5145, 0.8301, 0.4892, 0.8398, 0.5116, 0.7391, 0.3769, 0.7385, 0.3472, 0.8001, 0.3419, 0.8013, 0.3676, 0.739, 0.2679, 0.74, 0.2382, 0.8021, 0.2482, 0.8005, 0.274, 0.7636, 0.1007, 0.771, 0.0757, 0.8426, 0.1046, 0.8326, 0.1269, 0.7553, 0.4865, 0.7487, 0.4484, 0.8136, 0.43, 0.8224, 0.4639, 0.7446, 0.2069, 0.7505, 0.1667, 0.8152, 0.186, 0.8075, 0.2212, 0.7782, 0.5726, 0.7679, 0.5395, 0.8398, 0.5116, 0.8541, 0.5412, 0.739, 0.3075, 0.739, 0.2679, 0.8005, 0.274, 0.8002, 0.3079, 0.7609, 0.5145, 0.7553, 0.4865, 0.8224, 0.4639, 0.8301, 0.4892, 0.7576, 0.1286, 0.7636, 0.1007, 0.8326, 0.1269, 0.8245, 0.1522, 0.8409, 0.3606, 0.8396, 0.3381, 0.8805, 0.3323, 0.8821, 0.3505, 0.84, 0.2783, 0.8416, 0.2558, 0.8826, 0.2664, 0.8809, 0.2846, 0.8777, 0.152, 0.8903, 0.1329, 0.9368, 0.1725, 0.9231, 0.1855, 0.8666, 0.443, 0.8562, 0.4139, 0.8998, 0.3923, 0.9116, 0.415, 0.8485, 0.2327, 0.8576, 0.2027, 0.901, 0.2249, 0.8905, 0.2484, 0.9057, 0.5094, 0.8879, 0.4841, 0.9348, 0.4452, 0.9542, 0.4624, 0.8395, 0.3082, 0.84, 0.2783, 0.8809, 0.2846, 0.8801, 0.3085, 0.8755, 0.4648, 0.8666, 0.443, 0.9116, 0.415, 0.9214, 0.432, 0.8685, 0.1737, 0.8777, 0.152, 0.9231, 0.1855, 0.9131, 0.2024, 0.8416, 0.2558, 0.8485, 0.2327, 0.8905, 0.2484, 0.8826, 0.2664, 0.8474, 0.3837, 0.8409, 0.3606, 0.8821, 0.3505, 0.8896, 0.3686, 0.8396, 0.3381, 0.8395, 0.3082, 0.8801, 0.3085, 0.8805, 0.3323, 0.8903, 0.1329, 0.9086, 0.1078, 0.9564, 0.1556, 0.9368, 0.1725, 0.8576, 0.2027, 0.8685, 0.1737, 0.9131, 0.2024, 0.901, 0.2249, 0.8562, 0.4139, 0.8474, 0.3837, 0.8896, 0.3686, 0.8998, 0.3923, 0.8879, 0.4841, 0.8755, 0.4648, 0.9214, 0.432, 0.9348, 0.4452, 0.9534, 0.3982, 0.9445, 0.3859, 0.9732, 0.3556, 0.9788, 0.363, 0.9456, 0.232, 0.9547, 0.2197, 0.9796, 0.2554, 0.9739, 0.2626, 0.9199, 0.2779, 0.9264, 0.2648, 0.9581, 0.2823, 0.9524, 0.2895, 0.9258, 0.3528, 0.9195, 0.3396, 0.9521, 0.3284, 0.9577, 0.3357, 0.9182, 0.3261, 0.9177, 0.3087, 0.9508, 0.309, 0.9514, 0.32, 0.9668, 0.2116, 0.9838, 0.2022, 0.9993, 0.2495, 0.9877, 0.2526, 0.9353, 0.248, 0.9456, 0.232, 0.9739, 0.2626, 0.9657, 0.2722, 0.9344, 0.3697, 0.9258, 0.3528, 0.9577, 0.3357, 0.9652, 0.3459, 0.9654, 0.4065, 0.9534, 0.3982, 0.9788, 0.363, 0.9869, 0.3658, 0.9195, 0.3396, 0.9182, 0.3261, 0.9514, 0.32, 0.9521, 0.3284, 0.9184, 0.2914, 0.9199, 0.2779, 0.9524, 0.2895, 0.9516, 0.2979, 0.9547, 0.2197, 0.9668, 0.2116, 0.9877, 0.2526, 0.9796, 0.2554, 0.9445, 0.3859, 0.9344, 0.3697, 0.9652, 0.3459, 0.9732, 0.3556, 0.9264, 0.2648, 0.9353, 0.248, 0.9657, 0.2722, 0.9581, 0.2823, 0.9823, 0.4162, 0.9654, 0.4065, 0.9869, 0.3658, 0.9984, 0.3691, 0.9177, 0.3087, 0.9184, 0.2914, 0.9516, 0.2979, 0.9508, 0.309, 0.3034, 0.1624, 0.2427, 0.1775, 0.2325, 0.1547, 0.2976, 0.1364, 0.3089, 0.1899, 0.2527, 0.2014, 0.2427, 0.1775, 0.3034, 0.1624, 0.3169, 0.2416, 0.2702, 0.2455, 0.2527, 0.2014, 0.3089, 0.1899, 0.3193, 0.2796, 0.2733, 0.28, 0.2702, 0.2455, 0.3169, 0.2416, 0.32, 0.3086, 0.2745, 0.3069, 0.2733, 0.28, 0.3193, 0.2796, 0.3194, 0.3376, 0.2733, 0.3338, 0.2745, 0.3069, 0.32, 0.3086, 0.3172, 0.3761, 0.2704, 0.3681, 0.2733, 0.3338, 0.3194, 0.3376, 0.309, 0.4268, 0.2529, 0.4119, 0.2704, 0.3681, 0.3172, 0.3761, 0.3035, 0.4539, 0.2429, 0.4358, 0.2529, 0.4119, 0.309, 0.4268, 0.2977, 0.4794, 0.2326, 0.4584, 0.2429, 0.4358, 0.3035, 0.4539, 0.2879, 0.5193, 0.2197, 0.4896, 0.2326, 0.4584, 0.2977, 0.4794, 0.2747, 0.5545, 0.2001, 0.518, 0.2197, 0.4896, 0.2879, 0.5193, 0.2665, 0.577, 0.1881, 0.5375, 0.2001, 0.518, 0.2747, 0.5545, 0.2756, 0.06044, 0.2001, 0.09485, 0.1879, 0.07516, 0.2676, 0.03726, 0.2884, 0.09627, 0.2197, 0.1237, 0.2001, 0.09485, 0.2756, 0.06044, 0.2976, 0.1364, 0.2325, 0.1547, 0.2197, 0.1237, 0.2884, 0.09627, 0.5238, 0.2589, 0.5214, 0.2235, 0.5988, 0.2251, 0.5996, 0.2598, 0.5207, 0.3892, 0.5235, 0.3539, 0.5992, 0.3537, 0.598, 0.3884, 0.5047, 0.5744, 0.5062, 0.5464, 0.5987, 0.5424, 0.6003, 0.5704, 0.5136, 0.4725, 0.5184, 0.4263, 0.5986, 0.4239, 0.5983, 0.4693, 0.515, 0.1399, 0.511, 0.0968, 0.6005, 0.1015, 0.6, 0.144, 0.507, 0.03724, 0.5062, 0.0001056, 0.6066, 0.005378, 0.6032, 0.04243, 0.5235, 0.3539, 0.5258, 0.3064, 0.6007, 0.3068, 0.5992, 0.3537, 0.5184, 0.4263, 0.5207, 0.3892, 0.598, 0.3884, 0.5986, 0.4239, 0.5214, 0.2235, 0.5194, 0.1863, 0.5998, 0.1895, 0.5988, 0.2251, 0.511, 0.0968, 0.5083, 0.06554, 0.6012, 0.0706, 0.6005, 0.1015, 0.5062, 0.5464, 0.5092, 0.5153, 0.5984, 0.5116, 0.5987, 0.5424, 0.5258, 0.3064, 0.5238, 0.2589, 0.5996, 0.2598, 0.6007, 0.3068, 0.5034, 0.6113, 0.5047, 0.5744, 0.6003, 0.5704, 0.6033, 0.6073, 0.5194, 0.1863, 0.515, 0.1399, 0.6, 0.144, 0.5998, 0.1895, 0.5092, 0.5153, 0.5136, 0.4725, 0.5983, 0.4693, 0.5984, 0.5116, 0.5083, 0.06554, 0.507, 0.03724, 0.6032, 0.04243, 0.6012, 0.0706, 0.3855, 0.192, 0.3804, 0.1486, 0.4476, 0.1435, 0.4521, 0.1886, 0.3735, 0.504, 0.3797, 0.4631, 0.4465, 0.4684, 0.4416, 0.5105, 0.3692, 0.077, 0.3646, 0.04915, 0.4364, 0.04134, 0.4394, 0.0699, 0.389, 0.261, 0.3863, 0.2272, 0.4536, 0.2248, 0.456, 0.2595, 0.3861, 0.3846, 0.3889, 0.3509, 0.4557, 0.3528, 0.4531, 0.3874, 0.3638, 0.5614, 0.3686, 0.5337, 0.4379, 0.5414, 0.4347, 0.5697, 0.3797, 0.4631, 0.3849, 0.4197, 0.4513, 0.4235, 0.4465, 0.4684, 0.3804, 0.1486, 0.3744, 0.1076, 0.4429, 0.1012, 0.4476, 0.1435, 0.3646, 0.04915, 0.3584, 0.01342, 0.4329, 0.004355, 0.4364, 0.04134, 0.3889, 0.3509, 0.3911, 0.306, 0.4579, 0.3062, 0.4557, 0.3528, 0.3849, 0.4197, 0.3861, 0.3846, 0.4531, 0.3874, 0.4513, 0.4235, 0.3863, 0.2272, 0.3855, 0.192, 0.4521, 0.1886, 0.4536, 0.2248, 0.3744, 0.1076, 0.3692, 0.077, 0.4394, 0.0699, 0.4429, 0.1012, 0.3686, 0.5337, 0.3735, 0.504, 0.4416, 0.5105, 0.4379, 0.5414, 0.3911, 0.306, 0.389, 0.261, 0.456, 0.2595, 0.4579, 0.3062, 0.3574, 0.5967, 0.3638, 0.5614, 0.4347, 0.5697, 0.4308, 0.6062, 0.6865, 0.1131, 0.6908, 0.08393, 0.7636, 0.1007, 0.7576, 0.1286, 0.6882, 0.5302, 0.6842, 0.5011, 0.7553, 0.4865, 0.7609, 0.5145, 0.6715, 0.3071, 0.6715, 0.2623, 0.739, 0.2679, 0.739, 0.3075, 0.6998, 0.5926, 0.6929, 0.5571, 0.7679, 0.5395, 0.7782, 0.5726, 0.6766, 0.1952, 0.6812, 0.1528, 0.7505, 0.1667, 0.7446, 0.2069, 0.6842, 0.5011, 0.6794, 0.4614, 0.7487, 0.4484, 0.7553, 0.4865, 0.6908, 0.08393, 0.696, 0.05699, 0.771, 0.0757, 0.7636, 0.1007, 0.6715, 0.2623, 0.6723, 0.2293, 0.74, 0.2382, 0.739, 0.2679, 0.6714, 0.385, 0.671, 0.352, 0.7385, 0.3472, 0.7391, 0.3769, 0.6929, 0.5571, 0.6882, 0.5302, 0.7609, 0.5145, 0.7679, 0.5395, 0.6794, 0.4614, 0.6753, 0.4191, 0.7433, 0.4082, 0.7487, 0.4484, 0.6812, 0.1528, 0.6865, 0.1131, 0.7576, 0.1286, 0.7505, 0.1667, 0.696, 0.05699, 0.7033, 0.02149, 0.7817, 0.04263, 0.771, 0.0757, 0.671, 0.352, 0.6715, 0.3071, 0.739, 0.3075, 0.7385, 0.3472, 0.6753, 0.4191, 0.6714, 0.385, 0.7391, 0.3769, 0.7433, 0.4082, 0.6723, 0.2293, 0.6766, 0.1952, 0.7446, 0.2069, 0.74, 0.2382, 0.8398, 0.5116, 0.8301, 0.4892, 0.8755, 0.4648, 0.8879, 0.4841, 0.8136, 0.43, 0.8064, 0.3947, 0.8474, 0.3837, 0.8562, 0.4139, 0.8152, 0.186, 0.8245, 0.1522, 0.8685, 0.1737, 0.8576, 0.2027, 0.8426, 0.1046, 0.8573, 0.07515, 0.9086, 0.1078, 0.8903, 0.1329, 0.8001, 0.3419, 0.8002, 0.3079, 0.8395, 0.3082, 0.8396, 0.3381, 0.8064, 0.3947, 0.8013, 0.3676, 0.8409, 0.3606, 0.8474, 0.3837, 0.8021, 0.2482, 0.8075, 0.2212, 0.8485, 0.2327, 0.8416, 0.2558, 0.8245, 0.1522, 0.8326, 0.1269, 0.8777, 0.152, 0.8685, 0.1737, 0.8301, 0.4892, 0.8224, 0.4639, 0.8666, 0.443, 0.8755, 0.4648, 0.8002, 0.3079, 0.8005, 0.274, 0.84, 0.2783, 0.8395, 0.3082, 0.8541, 0.5412, 0.8398, 0.5116, 0.8879, 0.4841, 0.9057, 0.5094, 0.8075, 0.2212, 0.8152, 0.186, 0.8576, 0.2027, 0.8485, 0.2327, 0.8224, 0.4639, 0.8136, 0.43, 0.8562, 0.4139, 0.8666, 0.443, 0.8326, 0.1269, 0.8426, 0.1046, 0.8903, 0.1329, 0.8777, 0.152, 0.8005, 0.274, 0.8021, 0.2482, 0.8416, 0.2558, 0.84, 0.2783, 0.8013, 0.3676, 0.8001, 0.3419, 0.8396, 0.3381, 0.8409, 0.3606, 0.9524, 0.2895, 0.9581, 0.2823, 0.9642, 0.2847, 0.9593, 0.2917, 0.9577, 0.3357, 0.9521, 0.3284, 0.9591, 0.3264, 0.9638, 0.3334, 0.9514, 0.32, 0.9508, 0.309, 0.9572, 0.309, 0.9582, 0.3187, 0.9877, 0.2526, 0.9993, 0.2495, 0.9999, 0.2565, 0.9906, 0.2589, 0.9657, 0.2722, 0.9739, 0.2626, 0.9775, 0.268, 0.9703, 0.2759, 0.9652, 0.3459, 0.9577, 0.3357, 0.9638, 0.3334, 0.9698, 0.3423, 0.9869, 0.3658, 0.9788, 0.363, 0.9825, 0.3569, 0.9898, 0.3596, 0.9521, 0.3284, 0.9514, 0.32, 0.9582, 0.3187, 0.9591, 0.3264, 0.9516, 0.2979, 0.9524, 0.2895, 0.9593, 0.2917, 0.9583, 0.2994, 0.9796, 0.2554, 0.9877, 0.2526, 0.9906, 0.2589, 0.9832, 0.2615, 0.9732, 0.3556, 0.9652, 0.3459, 0.9698, 0.3423, 0.9769, 0.3503, 0.9581, 0.2823, 0.9657, 0.2722, 0.9703, 0.2759, 0.9642, 0.2847, 0.9984, 0.3691, 0.9869, 0.3658, 0.9898, 0.3596, 0.9991, 0.3622, 0.9508, 0.309, 0.9516, 0.2979, 0.9583, 0.2994, 0.9572, 0.309, 0.9788, 0.363, 0.9732, 0.3556, 0.9769, 0.3503, 0.9825, 0.3569, 0.9739, 0.2626, 0.9796, 0.2554, 0.9832, 0.2615, 0.9775, 0.268, 0.2035, 0.6115, 0.2166, 0.6184, 0.2092, 0.6269, 0.2007, 0.6232, 0.1879, 0.6757, 0.1763, 0.6711, 0.1816, 0.6623, 0.1902, 0.6663, 0.2238, 0.6275, 0.2269, 0.6388, 0.2161, 0.6383, 0.2143, 0.6311, 0.1702, 0.6249, 0.1782, 0.6163, 0.1849, 0.624, 0.18, 0.6295, 0.1687, 0.6648, 0.1646, 0.6541, 0.1747, 0.6503, 0.1762, 0.6578, 0.2185, 0.6672, 0.2099, 0.6748, 0.2065, 0.6652, 0.2112, 0.6592, 0.2002, 0.6769, 0.1879, 0.6757, 0.1902, 0.6663, 0.1996, 0.6667, 0.1887, 0.6116, 0.2035, 0.6115, 0.2007, 0.6232, 0.1914, 0.6225, 0.1646, 0.639, 0.1702, 0.6249, 0.18, 0.6295, 0.1755, 0.6394, 0.2254, 0.6539, 0.2185, 0.6672, 0.2112, 0.6592, 0.2155, 0.6492, 0.2166, 0.6184, 0.2238, 0.6275, 0.2143, 0.6311, 0.2092, 0.6269, 0.2099, 0.6748, 0.2002, 0.6769, 0.1996, 0.6667, 0.2065, 0.6652, 0.1763, 0.6711, 0.1687, 0.6648, 0.1762, 0.6578, 0.1816, 0.6623, 0.1782, 0.6163, 0.1887, 0.6116, 0.1914, 0.6225, 0.1849, 0.624, 0.2269, 0.6388, 0.2254, 0.6539, 0.2155, 0.6492, 0.2161, 0.6383, 0.1646, 0.6541, 0.1646, 0.639, 0.1755, 0.6394, 0.1747, 0.6503, 0.1747, 0.6503, 0.1822, 0.6537, 0.1816, 0.6623, 0.1762, 0.6578, 0.1822, 0.6537, 0.1924, 0.6573, 0.1902, 0.6663, 0.1816, 0.6623, 0.1924, 0.6573, 0.2031, 0.6588, 0.1996, 0.6667, 0.1902, 0.6663, 0.2031, 0.6588, 0.2112, 0.6592, 0.2065, 0.6652, 0.1996, 0.6667, 0.1755, 0.6394, 0.1841, 0.6418, 0.1822, 0.6537, 0.1747, 0.6503, 0.1841, 0.6418, 0.1954, 0.6447, 0.1924, 0.6573, 0.1822, 0.6537, 0.1954, 0.6447, 0.2069, 0.6473, 0.2031, 0.6588, 0.1924, 0.6573, 0.2069, 0.6473, 0.2155, 0.6492, 0.2112, 0.6592, 0.2031, 0.6588, 0.18, 0.6295, 0.1881, 0.6305, 0.1841, 0.6418, 0.1755, 0.6394, 0.1881, 0.6305, 0.1985, 0.6322, 0.1954, 0.6447, 0.1841, 0.6418, 0.1985, 0.6322, 0.2085, 0.6355, 0.2069, 0.6473, 0.1954, 0.6447, 0.2085, 0.6355, 0.2161, 0.6383, 0.2155, 0.6492, 0.2069, 0.6473, 0.1849, 0.624, 0.1914, 0.6225, 0.1881, 0.6305, 0.18, 0.6295, 0.1914, 0.6225, 0.2007, 0.6232, 0.1985, 0.6322, 0.1881, 0.6305, 0.2007, 0.6232, 0.2092, 0.6269, 0.2085, 0.6355, 0.1985, 0.6322, 0.2092, 0.6269, 0.2143, 0.6311, 0.2161, 0.6383, 0.2085, 0.6355, 0.8801, 0.3085, 0.8809, 0.2846, 0.9184, 0.2914, 0.9177, 0.3087, 0.9542, 0.4624, 0.9348, 0.4452, 0.9654, 0.4065, 0.9823, 0.4162, 0.8905, 0.2484, 0.901, 0.2249, 0.9353, 0.248, 0.9264, 0.2648, 0.9116, 0.415, 0.8998, 0.3923, 0.9344, 0.3697, 0.9445, 0.3859, 0.9231, 0.1855, 0.9368, 0.1725, 0.9668, 0.2116, 0.9547, 0.2197, 0.8809, 0.2846, 0.8826, 0.2664, 0.9199, 0.2779, 0.9184, 0.2914, 0.8821, 0.3505, 0.8805, 0.3323, 0.9182, 0.3261, 0.9195, 0.3396, 0.9348, 0.4452, 0.9214, 0.432, 0.9534, 0.3982, 0.9654, 0.4065, 0.8998, 0.3923, 0.8896, 0.3686, 0.9258, 0.3528, 0.9344, 0.3697, 0.901, 0.2249, 0.9131, 0.2024, 0.9456, 0.232, 0.9353, 0.248, 0.9368, 0.1725, 0.9564, 0.1556, 0.9838, 0.2022, 0.9668, 0.2116, 0.8805, 0.3323, 0.8801, 0.3085, 0.9177, 0.3087, 0.9182, 0.3261, 0.8896, 0.3686, 0.8821, 0.3505, 0.9195, 0.3396, 0.9258, 0.3528, 0.8826, 0.2664, 0.8905, 0.2484, 0.9264, 0.2648, 0.9199, 0.2779, 0.9131, 0.2024, 0.9231, 0.1855, 0.9547, 0.2197, 0.9456, 0.232, 0.9214, 0.432, 0.9116, 0.415, 0.9445, 0.3859, 0.9534, 0.3982])
me_circle.materials.append(mat_material)
me_circle.use_remesh_preserve_volume = False
me_circle.use_remesh_preserve_attributes = False
me_circle.use_mirror_vertex_groups = False
me_circle.use_paint_bone_selection = False
me_circle.use_paint_mask = True
me_circle.update()

# ---- objects
ob_circle = bpy.data.objects.new('Circle', me_circle)
ob_lamp = bpy.data.objects.new('Lamp', light_lamp)
ob_camera = bpy.data.objects.new('Camera', cam_camera)

# ---- transforms, parenting, visibility, modifiers, constraints
ob_circle.location = (0.0, 0.0, 0.0)
ob_circle.lineart.crease_threshold = 0.0
ob_lamp.location = (4.076, 1.005, 5.904)
ob_lamp.rotation_euler = (0.6503, 0.05522, 1.866)
ob_lamp.lock_rotations_4d = False
ob_lamp.empty_display_type = 'ARROWS'
ob_lamp.color = (0.0, 0.0, 0.0, 0.0)
ob_lamp.lineart.crease_threshold = 0.0
ob_camera.location = (7.481, -6.508, 5.344)
ob_camera.rotation_euler = (1.109, 0.01082, 0.8149)
ob_camera.lock_rotations_4d = False
ob_camera.empty_display_type = 'ARROWS'
ob_camera.color = (0.0, 0.0, 0.0, 0.0)
ob_camera.display_type = 'WIRE'
ob_camera.lineart.crease_threshold = 0.0

# ---- collection membership
col_collection_1.objects.link(ob_circle)
col_collection_1.objects.link(ob_lamp)
col_collection_1.objects.link(ob_camera)

# ---- scene / render settings (as saved in the file)
scene.camera = ob_camera
scene.frame_start = 1; scene.frame_end = 250; scene.frame_set(0)
scene.render.engine = 'CYCLES'
scene.render.resolution_percentage = 50
scene.render.dither_intensity = 0.0
scene.cycles.use_denoising = False
scene.cycles.samples = 10
scene.cycles.sampling_pattern = 'TABULATED_SOBOL'
scene.cycles.light_sampling_threshold = 0.0
scene.cycles.use_adaptive_sampling = False
scene.cycles.use_light_tree = False
scene.cycles.blur_glossy = 0.0
scene.cycles.pixel_filter_type = 'GAUSSIAN'
scene.cycles.sample_clamp_indirect = 0.0
scene.view_settings.view_transform = 'Standard'
bpy.context.view_layer.update()
